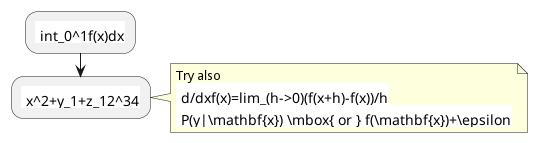

The diagram above was rendered by PlantUML. Its source (embedded in the PNG):
@startuml
:<math>int_0^1f(x)dx</math>;
:<math>x^2+y_1+z_12^34</math>;
note right
	Try also
	<math>d/dxf(x)=lim_(h->0)(f(x+h)-f(x))/h</math>
	<latex>P(y|\mathbf{x}) \mbox{ or } f(\mathbf{x})+\epsilon</latex>
end note
@enduml